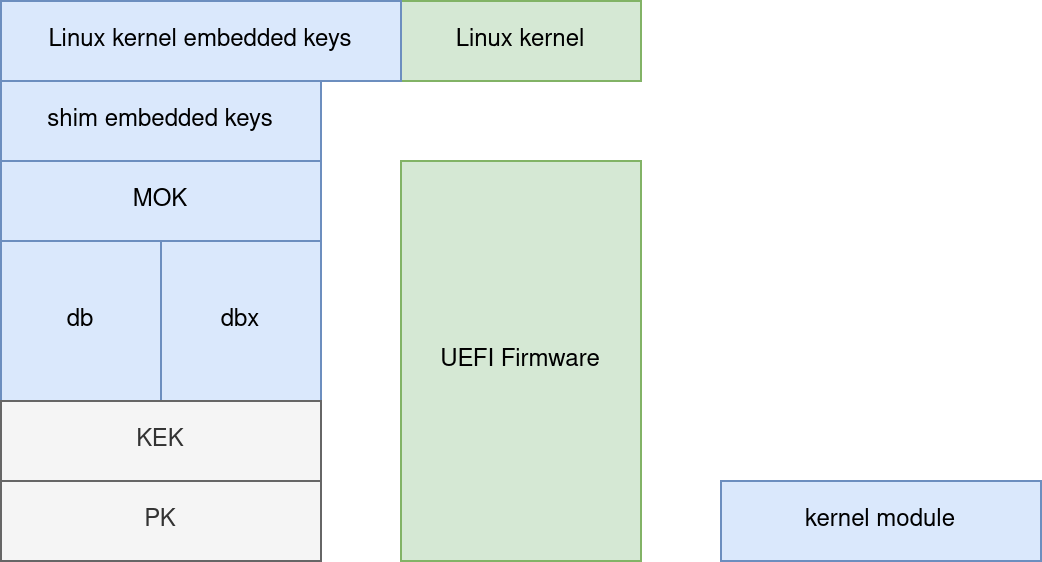

The diagram above was exported from draw.io. Its source (the exported page's mxGraphModel, read from the mxfile embedded in the PNG):
<mxGraphModel dx="2054" dy="1155" grid="1" gridSize="10" guides="1" tooltips="1" connect="1" arrows="1" fold="1" page="1" pageScale="1" pageWidth="850" pageHeight="1100" math="0" shadow="0">
  <root>
    <mxCell id="0" />
    <mxCell id="1" parent="0" />
    <mxCell id="5pnj4Iq3TU41LBj-JOWA-1" parent="1" style="rounded=0;whiteSpace=wrap;html=1;fillColor=#dae8fc;strokeColor=#6c8ebf;" value="db" vertex="1">
      <mxGeometry height="80" width="80" x="40" y="160" as="geometry" />
    </mxCell>
    <mxCell id="5pnj4Iq3TU41LBj-JOWA-2" parent="1" style="rounded=0;whiteSpace=wrap;html=1;fillColor=#dae8fc;strokeColor=#6c8ebf;" value="dbx" vertex="1">
      <mxGeometry height="80" width="80" x="120" y="160" as="geometry" />
    </mxCell>
    <mxCell id="5pnj4Iq3TU41LBj-JOWA-3" parent="1" style="rounded=0;whiteSpace=wrap;html=1;fillColor=#f5f5f5;strokeColor=#666666;fontColor=#333333;" value="KEK" vertex="1">
      <mxGeometry height="40" width="160" x="40" y="240" as="geometry" />
    </mxCell>
    <mxCell id="5pnj4Iq3TU41LBj-JOWA-4" parent="1" style="rounded=0;whiteSpace=wrap;html=1;fillColor=#f5f5f5;strokeColor=#666666;fontColor=#333333;" value="PK" vertex="1">
      <mxGeometry height="40" width="160" x="40" y="280" as="geometry" />
    </mxCell>
    <mxCell id="5pnj4Iq3TU41LBj-JOWA-5" parent="1" style="rounded=0;whiteSpace=wrap;html=1;fillColor=#dae8fc;strokeColor=#6c8ebf;" value="MOK" vertex="1">
      <mxGeometry height="40" width="160" x="40" y="120" as="geometry" />
    </mxCell>
    <mxCell id="5pnj4Iq3TU41LBj-JOWA-7" parent="1" style="rounded=0;whiteSpace=wrap;html=1;fillColor=#d5e8d4;strokeColor=#82b366;" value="UEFI Firmware" vertex="1">
      <mxGeometry height="200" width="120" x="240" y="120" as="geometry" />
    </mxCell>
    <mxCell id="5pnj4Iq3TU41LBj-JOWA-8" parent="1" style="rounded=0;whiteSpace=wrap;html=1;fillColor=#dae8fc;strokeColor=#6c8ebf;" value="kernel module" vertex="1">
      <mxGeometry height="40" width="160" x="400" y="280" as="geometry" />
    </mxCell>
    <mxCell id="5pnj4Iq3TU41LBj-JOWA-10" parent="1" style="rounded=0;whiteSpace=wrap;html=1;fillColor=#d5e8d4;strokeColor=#82b366;" value="Linux kernel" vertex="1">
      <mxGeometry height="40" width="120" x="240" y="40" as="geometry" />
    </mxCell>
    <mxCell id="5pnj4Iq3TU41LBj-JOWA-11" parent="1" style="rounded=0;whiteSpace=wrap;html=1;fillColor=#dae8fc;strokeColor=#6c8ebf;" value="Linux kernel embedded keys" vertex="1">
      <mxGeometry height="40" width="200" x="40" y="40" as="geometry" />
    </mxCell>
    <mxCell id="5pnj4Iq3TU41LBj-JOWA-12" parent="1" style="rounded=0;whiteSpace=wrap;html=1;fillColor=#dae8fc;strokeColor=#6c8ebf;" value="shim embedded keys" vertex="1">
      <mxGeometry height="40" width="160" x="40" y="80" as="geometry" />
    </mxCell>
  </root>
</mxGraphModel>